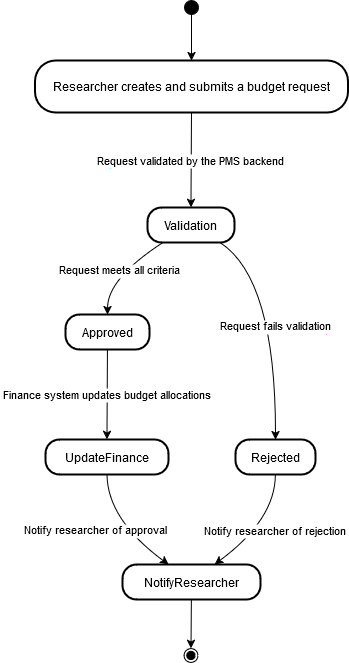

The diagram above was exported from draw.io. Its source (the exported page's mxGraphModel, read from the mxfile embedded in the PNG):
<mxGraphModel dx="2924" dy="1134" grid="1" gridSize="10" guides="1" tooltips="1" connect="1" arrows="1" fold="1" page="1" pageScale="1" pageWidth="850" pageHeight="1100" math="0" shadow="0">
  <root>
    <mxCell id="0" />
    <mxCell id="1" parent="0" />
    <mxCell id="750D7QXlV3fTk0YdE1ro-1" value="" style="ellipse;fillColor=strokeColor;" vertex="1" parent="1">
      <mxGeometry x="159" y="20" width="14" height="14" as="geometry" />
    </mxCell>
    <mxCell id="750D7QXlV3fTk0YdE1ro-2" value="Researcher creates and submits a budget request" style="rounded=1;arcSize=40;strokeWidth=2" vertex="1" parent="1">
      <mxGeometry x="9.5" y="80" width="313" height="52" as="geometry" />
    </mxCell>
    <mxCell id="750D7QXlV3fTk0YdE1ro-3" value="Validation" style="rounded=1;arcSize=40;strokeWidth=2" vertex="1" parent="1">
      <mxGeometry x="122" y="227" width="87" height="35" as="geometry" />
    </mxCell>
    <mxCell id="750D7QXlV3fTk0YdE1ro-4" value="Approved" style="rounded=1;arcSize=40;strokeWidth=2" vertex="1" parent="1">
      <mxGeometry x="40" y="334" width="84" height="35" as="geometry" />
    </mxCell>
    <mxCell id="750D7QXlV3fTk0YdE1ro-5" value="UpdateFinance" style="rounded=1;arcSize=40;strokeWidth=2" vertex="1" parent="1">
      <mxGeometry x="20" y="459" width="123" height="35" as="geometry" />
    </mxCell>
    <mxCell id="750D7QXlV3fTk0YdE1ro-6" value="NotifyResearcher" style="rounded=1;arcSize=40;strokeWidth=2" vertex="1" parent="1">
      <mxGeometry x="97" y="584" width="138" height="35" as="geometry" />
    </mxCell>
    <mxCell id="750D7QXlV3fTk0YdE1ro-7" value="" style="ellipse;shape=endState;fillColor=strokeColor;" vertex="1" parent="1">
      <mxGeometry x="158.5" y="668" width="14" height="14" as="geometry" />
    </mxCell>
    <mxCell id="750D7QXlV3fTk0YdE1ro-8" value="Rejected" style="rounded=1;arcSize=40;strokeWidth=2" vertex="1" parent="1">
      <mxGeometry x="210" y="459" width="80" height="35" as="geometry" />
    </mxCell>
    <mxCell id="750D7QXlV3fTk0YdE1ro-9" value="" style="curved=1;startArrow=none;;exitX=0.49;exitY=1;entryX=0.5;entryY=0;rounded=0;" edge="1" parent="1" source="750D7QXlV3fTk0YdE1ro-1" target="750D7QXlV3fTk0YdE1ro-2">
      <mxGeometry relative="1" as="geometry">
        <Array as="points" />
      </mxGeometry>
    </mxCell>
    <mxCell id="750D7QXlV3fTk0YdE1ro-10" value="Request validated by the PMS backend" style="curved=1;startArrow=none;;exitX=0.5;exitY=1.01;entryX=0.5;entryY=-0.01;rounded=0;" edge="1" parent="1" source="750D7QXlV3fTk0YdE1ro-2" target="750D7QXlV3fTk0YdE1ro-3">
      <mxGeometry relative="1" as="geometry">
        <Array as="points" />
      </mxGeometry>
    </mxCell>
    <mxCell id="750D7QXlV3fTk0YdE1ro-11" value="Request meets all criteria" style="curved=1;startArrow=none;;exitX=0.19;exitY=0.98;entryX=0.5;entryY=0;rounded=0;" edge="1" parent="1" source="750D7QXlV3fTk0YdE1ro-3" target="750D7QXlV3fTk0YdE1ro-4">
      <mxGeometry relative="1" as="geometry">
        <Array as="points">
          <mxPoint x="82" y="298" />
        </Array>
      </mxGeometry>
    </mxCell>
    <mxCell id="750D7QXlV3fTk0YdE1ro-12" value="Finance system updates budget allocations" style="curved=1;startArrow=none;;exitX=0.5;exitY=0.99;entryX=0.5;entryY=-0.01;rounded=0;" edge="1" parent="1" source="750D7QXlV3fTk0YdE1ro-4" target="750D7QXlV3fTk0YdE1ro-5">
      <mxGeometry relative="1" as="geometry">
        <Array as="points" />
      </mxGeometry>
    </mxCell>
    <mxCell id="750D7QXlV3fTk0YdE1ro-13" value="Notify researcher of approval" style="curved=1;startArrow=none;;exitX=0.5;exitY=0.98;entryX=0.33;entryY=-0.01;rounded=0;" edge="1" parent="1" source="750D7QXlV3fTk0YdE1ro-5" target="750D7QXlV3fTk0YdE1ro-6">
      <mxGeometry x="-0.255" y="-16" relative="1" as="geometry">
        <Array as="points">
          <mxPoint x="82" y="539" />
        </Array>
        <mxPoint x="-2" y="-2" as="offset" />
      </mxGeometry>
    </mxCell>
    <mxCell id="750D7QXlV3fTk0YdE1ro-14" value="" style="startArrow=none;;entryX=0.5;entryY=0;rounded=0;entryDx=0;entryDy=0;" edge="1" parent="1" source="750D7QXlV3fTk0YdE1ro-6" target="750D7QXlV3fTk0YdE1ro-7">
      <mxGeometry relative="1" as="geometry" />
    </mxCell>
    <mxCell id="750D7QXlV3fTk0YdE1ro-15" value="Request fails validation" style="curved=1;startArrow=none;;exitX=0.82;exitY=0.98;entryX=0.5;entryY=-0.01;rounded=0;" edge="1" parent="1" source="750D7QXlV3fTk0YdE1ro-3" target="750D7QXlV3fTk0YdE1ro-8">
      <mxGeometry relative="1" as="geometry">
        <Array as="points">
          <mxPoint x="250" y="298" />
        </Array>
      </mxGeometry>
    </mxCell>
    <mxCell id="750D7QXlV3fTk0YdE1ro-16" value="Notify researcher of rejection" style="curved=1;startArrow=none;;exitX=0.5;exitY=0.98;entryX=0.67;entryY=-0.01;rounded=0;" edge="1" parent="1" source="750D7QXlV3fTk0YdE1ro-8" target="750D7QXlV3fTk0YdE1ro-6">
      <mxGeometry x="-0.1469" y="9" relative="1" as="geometry">
        <Array as="points">
          <mxPoint x="250" y="539" />
        </Array>
        <mxPoint as="offset" />
      </mxGeometry>
    </mxCell>
  </root>
</mxGraphModel>